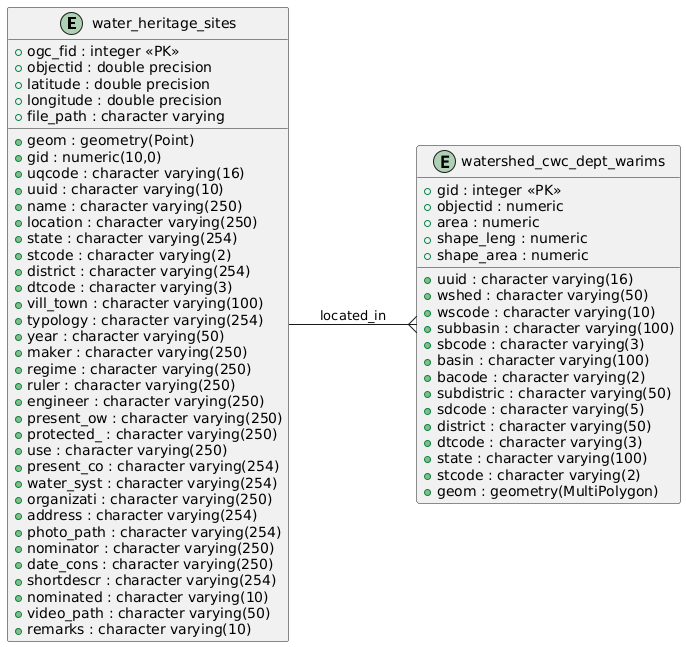

The diagram above was rendered by PlantUML. Its source (embedded in the PNG):
@startuml
left to right direction
entity "water_heritage_sites" {
    + ogc_fid : integer <<PK>>
    + geom : geometry(Point)
    + gid : numeric(10,0)
    + objectid : double precision
    + uqcode : character varying(16)
    + uuid : character varying(10)
    + name : character varying(250)
    + location : character varying(250)
    + state : character varying(254)
    + stcode : character varying(2)
    + district : character varying(254)
    + dtcode : character varying(3)
    + vill_town : character varying(100)
    + typology : character varying(254)
    + year : character varying(50)
    + maker : character varying(250)
    + regime : character varying(250)
    + ruler : character varying(250)
    + engineer : character varying(250)
    + present_ow : character varying(250)
    + protected_ : character varying(250)
    + use : character varying(250)
    + present_co : character varying(254)
    + water_syst : character varying(254)
    + organizati : character varying(250)
    + address : character varying(254)
    + photo_path : character varying(254)
    + nominator : character varying(250)
    + date_cons : character varying(250)
    + shortdescr : character varying(254)
    + nominated : character varying(10)
    + video_path : character varying(50)
    + remarks : character varying(10)
    + latitude : double precision
    + longitude : double precision
    + file_path : character varying
}

entity "watershed_cwc_dept_warims" {
    + gid : integer <<PK>>
    + objectid : numeric
    + uuid : character varying(16)
    + wshed : character varying(50)
    + wscode : character varying(10)
    + subbasin : character varying(100)
    + sbcode : character varying(3)
    + basin : character varying(100)
    + bacode : character varying(2)
    + subdistric : character varying(50)
    + sdcode : character varying(5)
    + district : character varying(50)
    + dtcode : character varying(3)
    + state : character varying(100)
    + stcode : character varying(2)
    + area : numeric
    + shape_leng : numeric
    + shape_area : numeric
    + geom : geometry(MultiPolygon)
}

' Define relationships
water_heritage_sites --{ watershed_cwc_dept_warims : "located_in"
@enduml